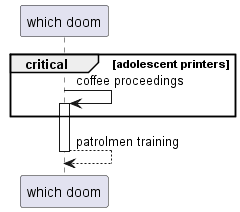

The diagram above was rendered by PlantUML. Its source (embedded in the PNG):
@startuml
participant "which doom" as 0
critical adolescent printers
0 -> 0++ : coffee proceedings
end
return patrolmen training
@enduml